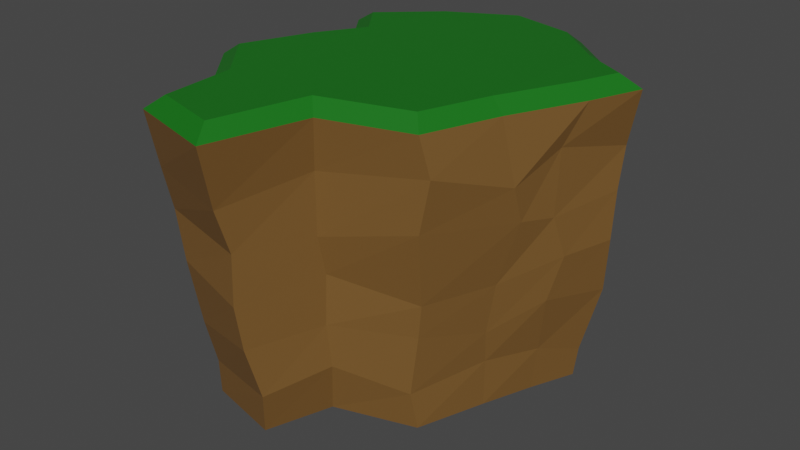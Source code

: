 # Source: cliff.blend  (saved by Blender 2.80.75; exported with 4.5.12 LTS)
import bpy
from mathutils import Matrix  # noqa: F401  (used for matrix-valued properties, if any)

bpy.ops.wm.read_factory_settings(use_empty=True)
scene = bpy.context.scene
scene.name = 'Scene'

# ---- collections
col_collection = bpy.data.collections.new('Collection'); scene.collection.children.link(col_collection)

# ---- materials (node trees are filled in below, after node groups)
mat_grass = bpy.data.materials.new('Grass')
mat_grass.use_transparent_shadow = False
mat_ground = bpy.data.materials.new('Ground')
mat_ground.use_transparent_shadow = False

# ---- material node trees
mat_grass.use_nodes = True; mat_grass.node_tree.nodes.clear()
_N = mat_grass.node_tree.nodes; _L = mat_grass.node_tree.links
n0 = _N.new('ShaderNodeOutputMaterial'); n0.name = 'Material Output'; n0.location = (300, 300)
n1 = _N.new('ShaderNodeBsdfPrincipled'); n1.name = 'Principled BSDF'; n1.location = (10, 300)
n1.distribution = 'GGX'
n1.subsurface_method = 'BURLEY'
n1.inputs[0].default_value = (0.006512, 0.1529, 0.007499, 1.0)
n1.inputs[3].default_value = 1.45
n1.inputs[27].default_value = (0.0, 0.0, 0.0, 1.0)
n1.inputs[28].default_value = 1.0
_L.new(n1.outputs[0], n0.inputs[0])
n0.is_active_output = True
mat_ground.use_nodes = True; mat_ground.node_tree.nodes.clear()
_N = mat_ground.node_tree.nodes; _L = mat_ground.node_tree.links
n0 = _N.new('ShaderNodeOutputMaterial'); n0.name = 'Material Output'; n0.location = (300, 300)
n1 = _N.new('ShaderNodeBsdfPrincipled'); n1.name = 'Principled BSDF'; n1.location = (10, 300)
n1.distribution = 'GGX'
n1.subsurface_method = 'BURLEY'
n1.inputs[0].default_value = (0.1812, 0.09084, 0.02416, 1.0)
n1.inputs[3].default_value = 1.45
n1.inputs[27].default_value = (0.0, 0.0, 0.0, 1.0)
n1.inputs[28].default_value = 1.0
_L.new(n1.outputs[0], n0.inputs[0])
n0.is_active_output = True

# ---- world
world_world = bpy.data.worlds.new('World'); scene.world = world_world
world_world.use_nodes = True; world_world.node_tree.nodes.clear()
_N = world_world.node_tree.nodes; _L = world_world.node_tree.links
n0 = _N.new('ShaderNodeOutputWorld'); n0.name = 'World Output'; n0.location = (300, 300)
n1 = _N.new('ShaderNodeBackground'); n1.name = 'Background'; n1.location = (10, 300)
n1.inputs[0].default_value = (0.05088, 0.05088, 0.05088, 1.0)
_L.new(n1.outputs[0], n0.inputs[0])
n0.is_active_output = True
world_world.color = (0.05088, 0.05088, 0.05088)
world_world.use_sun_shadow = False
world_world.sun_shadow_jitter_overblur = 0.0

# ---- meshes
me_plane = bpy.data.meshes.new('Plane')
me_plane.from_pydata([(-0.07912, 0.791, -0.0103), (-0.2913, 0.6458, -0.008664), (-0.5485, 0.4066, -0.006195), (-0.4904, 0.3215, -0.005405), (-0.5864, 0.1413, -0.00355), (-0.6873, -0.1746, -0.0004185), (-0.5064, -0.398, 0.001579), (-0.4757, -0.6821, 0.00429), (-0.1312, -0.7581, 0.004758), (-0.03109, -0.459, 0.001758), (0.3359, -0.3402, 0.0002928), (0.4437, -0.02894, -0.002621), (0.5302, 0.2037, -0.004926), (0.6163, 0.4116, -0.007229), (0.3711, 0.5513, -0.008366), (0.2319, 0.7304, -0.009979), (-0.06851, 0.8691, 1.395), (-0.3687, 0.7197, 1.392), (-0.6169, 0.4981, 1.391), (-0.4783, 0.3092, 1.394), (-0.6107, 0.09814, 1.393), (-0.7379, -0.216, 1.394), (-0.5177, -0.4702, 1.398), (-0.4848, -0.8177, 1.401), (-0.1703, -0.905, 1.405), (-0.0584, -0.4834, 1.404), (0.349, -0.3731, 1.408), (0.4577, -0.07039, 1.407), (0.6134, 0.2776, 1.404), (0.6843, 0.4505, 1.406), (0.4823, 0.5679, 1.403), (0.2381, 0.7852, 1.399), (-0.6669, -0.1755, 0.1776), (-0.6713, -0.1709, 0.3945), (-0.7259, -0.1886, 0.6378), (-0.7489, -0.2132, 0.889), (-0.7824, -0.2125, 1.095), (-0.6596, 0.1349, 1.09), (-0.6227, 0.1361, 0.8375), (-0.6025, 0.1443, 0.6436), (-0.5661, 0.1435, 0.4646), (-0.5564, 0.1581, 0.2035), (0.6323, 0.4159, 0.1336), (0.6981, 0.4619, 0.4391), (0.7225, 0.44, 0.6927), (0.72, 0.4639, 0.9118), (0.7182, 0.5053, 1.094), (0.6236, 0.1663, 1.169), (0.6185, 0.1534, 0.8725), (0.6431, 0.2134, 0.6824), (0.6005, 0.1686, 0.4791), (0.553, 0.2051, 0.2063), (-0.4821, -0.4191, 0.1864), (-0.5047, -0.3966, 0.4667), (-0.5215, -0.4381, 0.6586), (-0.5699, -0.4475, 0.8826), (-0.5703, -0.4824, 1.095), (0.4335, 0.5271, 0.2243), (0.4226, 0.5694, 0.4131), (0.4727, 0.5383, 0.6129), (0.4942, 0.5591, 0.8418), (0.5085, 0.6334, 1.183), (-0.4582, -0.7027, 0.1796), (-0.4709, -0.7486, 0.3876), (-0.4945, -0.7902, 0.6869), (-0.55, -0.7797, 0.8981), (-0.5454, -0.8281, 1.097), (0.2277, 0.8108, 0.2411), (0.2549, 0.8098, 0.4114), (0.2694, 0.8529, 0.6523), (0.2684, 0.8618, 0.8149), (0.2726, 0.8613, 1.015), (-0.1007, -0.787, 0.2004), (-0.1321, -0.8393, 0.4331), (-0.1438, -0.8638, 0.636), (-0.1439, -0.8548, 0.8633), (-0.1551, -0.9128, 1.062), (-0.3432, 0.7208, 0.253), (-0.3625, 0.714, 0.4329), (-0.3561, 0.753, 0.6361), (-0.341, 0.7522, 0.8577), (-0.3281, 0.8167, 1.149), (-0.07238, 0.9507, 1.092), (-0.05468, 0.9207, 0.8957), (-0.1276, 0.8762, 0.6651), (-0.125, 0.8371, 0.461), (-0.1018, 0.8427, 0.1485), (0.004232, -0.4897, 0.2381), (-0.01471, -0.4975, 0.435), (-0.01414, -0.4883, 0.6671), (-0.02576, -0.5174, 0.8414), (-0.02808, -0.5172, 1.12), (-0.6104, 0.4602, 0.2243), (-0.6177, 0.4716, 0.4145), (-0.6531, 0.4874, 0.6621), (-0.6464, 0.4729, 0.884), (-0.6801, 0.4735, 1.06), (0.3191, -0.3667, 0.1751), (0.3479, -0.3546, 0.451), (0.3627, -0.3555, 0.6016), (0.3912, -0.411, 0.9418), (0.4357, -0.4028, 1.176), (-0.4815, 0.2971, 0.1845), (-0.4704, 0.307, 0.4173), (-0.5152, 0.3269, 0.6656), (-0.5233, 0.3327, 0.8972), (-0.5578, 0.3143, 1.149), (0.4488, -0.03287, 0.2214), (0.4597, -0.05492, 0.3743), (0.4919, -0.04307, 0.607), (0.5653, 0.001669, 0.8939), (0.564, -0.05327, 1.058), (-0.07614, 0.9473, 1.338), (-0.4103, 0.781, 1.336), (-0.7155, 0.5085, 1.334), (-0.567, 0.306, 1.337), (-0.6763, 0.1317, 1.337), (-0.8228, -0.2301, 1.338), (-0.5886, -0.5006, 1.342), (-0.5531, -0.8749, 1.345), (-0.1184, -0.9955, 1.351), (0.001674, -0.5431, 1.349), (0.4051, -0.4339, 1.353), (0.5258, -0.09782, 1.352), (0.6809, 0.2487, 1.349), (0.7764, 0.4818, 1.351), (0.5256, 0.6277, 1.348), (0.274, 0.8515, 1.343)], [], [(5, 4, 3, 2, 1, 0, 15, 14, 13, 12, 11, 10, 9, 8, 7, 6), (21, 22, 23, 24, 25, 26, 27, 28, 29, 30, 31, 16, 17, 18, 19, 20), (37, 36, 117, 116), (47, 46, 125, 124), (36, 56, 118, 117), (46, 61, 126, 125), (56, 66, 119, 118), (61, 71, 127, 126), (66, 76, 120, 119), (82, 81, 113, 112), (71, 82, 112, 127), (76, 91, 121, 120), (81, 96, 114, 113), (91, 101, 122, 121), (96, 106, 115, 114), (101, 111, 123, 122), (106, 37, 116, 115), (111, 47, 124, 123), (11, 12, 51, 107), (107, 51, 50, 108), (108, 50, 49, 109), (109, 49, 48, 110), (110, 48, 47, 111), (3, 4, 41, 102), (102, 41, 40, 103), (103, 40, 39, 104), (104, 39, 38, 105), (105, 38, 37, 106), (10, 11, 107, 97), (97, 107, 108, 98), (98, 108, 109, 99), (99, 109, 110, 100), (100, 110, 111, 101), (2, 3, 102, 92), (92, 102, 103, 93), (93, 103, 104, 94), (94, 104, 105, 95), (95, 105, 106, 96), (9, 10, 97, 87), (87, 97, 98, 88), (88, 98, 99, 89), (89, 99, 100, 90), (90, 100, 101, 91), (1, 2, 92, 77), (77, 92, 93, 78), (78, 93, 94, 79), (79, 94, 95, 80), (80, 95, 96, 81), (8, 9, 87, 72), (72, 87, 88, 73), (73, 88, 89, 74), (74, 89, 90, 75), (75, 90, 91, 76), (15, 0, 86, 67), (67, 86, 85, 68), (68, 85, 84, 69), (69, 84, 83, 70), (70, 83, 82, 71), (0, 1, 77, 86), (86, 77, 78, 85), (85, 78, 79, 84), (84, 79, 80, 83), (83, 80, 81, 82), (7, 8, 72, 62), (62, 72, 73, 63), (63, 73, 74, 64), (64, 74, 75, 65), (65, 75, 76, 66), (14, 15, 67, 57), (57, 67, 68, 58), (58, 68, 69, 59), (59, 69, 70, 60), (60, 70, 71, 61), (6, 7, 62, 52), (52, 62, 63, 53), (53, 63, 64, 54), (54, 64, 65, 55), (55, 65, 66, 56), (13, 14, 57, 42), (42, 57, 58, 43), (43, 58, 59, 44), (44, 59, 60, 45), (45, 60, 61, 46), (5, 6, 52, 32), (32, 52, 53, 33), (33, 53, 54, 34), (34, 54, 55, 35), (35, 55, 56, 36), (12, 13, 42, 51), (51, 42, 43, 50), (50, 43, 44, 49), (49, 44, 45, 48), (48, 45, 46, 47), (4, 5, 32, 41), (41, 32, 33, 40), (40, 33, 34, 39), (39, 34, 35, 38), (38, 35, 36, 37), (17, 16, 112, 113), (18, 17, 113, 114), (19, 18, 114, 115), (20, 19, 115, 116), (21, 20, 116, 117), (22, 21, 117, 118), (23, 22, 118, 119), (24, 23, 119, 120), (25, 24, 120, 121), (26, 25, 121, 122), (27, 26, 122, 123), (28, 27, 123, 124), (29, 28, 124, 125), (30, 29, 125, 126), (31, 30, 126, 127), (16, 31, 127, 112)])
me_plane.polygons.foreach_set('material_index', [1, 0, 1, 1, 1, 1, 1, 1, 1, 1, 1, 1, 1, 1, 1, 1, 0, 1, 1, 1, 1, 1, 1, 1, 1, 1, 1, 1, 1, 1, 1, 1, 1, 1, 1, 1, 1, 1, 1, 1, 1, 1, 1, 1, 1, 1, 1, 1, 1, 1, 1, 1, 1, 1, 1, 1, 1, 1, 1, 1, 1, 1, 1, 1, 1, 1, 1, 1, 1, 1, 1, 1, 1, 1, 1, 1, 1, 1, 1, 1, 1, 1, 1, 1, 1, 1, 1, 1, 1, 1, 1, 1, 1, 1, 1, 1, 1, 1, 0, 0, 0, 0, 0, 0, 0, 0, 0, 0, 0, 0, 0, 0, 0, 0])
_uv = me_plane.uv_layers.new(name='UVMap')
_uv.uv.foreach_set('vector', [0.4852, 0.5106, 0.4852, 0.5106, 0.4852, 0.5106, 0.4852, 0.5106, 0.4852, 0.5106, 0.4852, 0.5106, 0.4852, 0.5106, 0.4852, 0.5106, 0.4852, 0.5106, 0.4852, 0.5106, 0.4852, 0.5106, 0.4852, 0.5106, 0.4852, 0.5106, 0.4852, 0.5106, 0.4852, 0.5106, 0.4852, 0.5106, 0.1472, 0.8453, 0.1472, 0.8453, 0.1472, 0.8453, 0.1472, 0.8453, 0.1472, 0.8453, 0.1472, 0.8453, 0.1472, 0.8453, 0.1472, 0.8453, 0.1472, 0.8453, 0.1472, 0.8453, 0.1472, 0.8453, 0.1472, 0.8453, 0.1472, 0.8453, 0.1472, 0.8453, 0.1472, 0.8453, 0.1472, 0.8453, 0.4852, 0.5106, 0.4852, 0.5106, 0.4852, 0.5106, 0.4852, 0.5106, 0.4852, 0.5106, 0.4852, 0.5106, 0.4852, 0.5106, 0.4852, 0.5106, 0.4852, 0.5106, 0.4852, 0.5106, 0.4852, 0.5106, 0.4852, 0.5106, 0.4852, 0.5106, 0.4852, 0.5106, 0.4852, 0.5106, 0.4852, 0.5106, 0.4852, 0.5106, 0.4852, 0.5106, 0.4852, 0.5106, 0.4852, 0.5106, 0.4852, 0.5106, 0.4852, 0.5106, 0.4852, 0.5106, 0.4852, 0.5106, 0.4852, 0.5106, 0.4852, 0.5106, 0.4852, 0.5106, 0.4852, 0.5106, 0.4852, 0.5106, 0.4852, 0.5106, 0.4852, 0.5106, 0.4852, 0.5106, 0.4852, 0.5106, 0.4852, 0.5106, 0.4852, 0.5106, 0.4852, 0.5106, 0.4852, 0.5106, 0.4852, 0.5106, 0.4852, 0.5106, 0.4852, 0.5106, 0.4852, 0.5106, 0.4852, 0.5106, 0.4852, 0.5106, 0.4852, 0.5106, 0.4852, 0.5106, 0.4852, 0.5106, 0.4852, 0.5106, 0.4852, 0.5106, 0.4852, 0.5106, 0.4852, 0.5106, 0.4852, 0.5106, 0.4852, 0.5106, 0.4852, 0.5106, 0.4852, 0.5106, 0.4852, 0.5106, 0.4852, 0.5106, 0.4852, 0.5106, 0.4852, 0.5106, 0.4852, 0.5106, 0.4852, 0.5106, 0.4852, 0.5106, 0.4852, 0.5106, 0.4852, 0.5106, 0.4852, 0.5106, 0.4852, 0.5106, 0.4852, 0.5106, 0.4852, 0.5106, 0.4852, 0.5106, 0.4852, 0.5106, 0.4852, 0.5106, 0.4852, 0.5106, 0.4852, 0.5106, 0.4852, 0.5106, 0.4852, 0.5106, 0.4852, 0.5106, 0.4852, 0.5106, 0.4852, 0.5106, 0.4852, 0.5106, 0.4852, 0.5106, 0.4852, 0.5106, 0.4852, 0.5106, 0.4852, 0.5106, 0.4852, 0.5106, 0.4852, 0.5106, 0.4852, 0.5106, 0.4852, 0.5106, 0.4852, 0.5106, 0.4852, 0.5106, 0.4852, 0.5106, 0.4852, 0.5106, 0.4852, 0.5106, 0.4852, 0.5106, 0.4852, 0.5106, 0.4852, 0.5106, 0.4852, 0.5106, 0.4852, 0.5106, 0.4852, 0.5106, 0.4852, 0.5106, 0.4852, 0.5106, 0.4852, 0.5106, 0.4852, 0.5106, 0.4852, 0.5106, 0.4852, 0.5106, 0.4852, 0.5106, 0.4852, 0.5106, 0.4852, 0.5106, 0.4852, 0.5106, 0.4852, 0.5106, 0.4852, 0.5106, 0.4852, 0.5106, 0.4852, 0.5106, 0.4852, 0.5106, 0.4852, 0.5106, 0.4852, 0.5106, 0.4852, 0.5106, 0.4852, 0.5106, 0.4852, 0.5106, 0.4852, 0.5106, 0.4852, 0.5106, 0.4852, 0.5106, 0.4852, 0.5106, 0.4852, 0.5106, 0.4852, 0.5106, 0.4852, 0.5106, 0.4852, 0.5106, 0.4852, 0.5106, 0.4852, 0.5106, 0.4852, 0.5106, 0.4852, 0.5106, 0.4852, 0.5106, 0.4852, 0.5106, 0.4852, 0.5106, 0.4852, 0.5106, 0.4852, 0.5106, 0.4852, 0.5106, 0.4852, 0.5106, 0.4852, 0.5106, 0.4852, 0.5106, 0.4852, 0.5106, 0.4852, 0.5106, 0.4852, 0.5106, 0.4852, 0.5106, 0.4852, 0.5106, 0.4852, 0.5106, 0.4852, 0.5106, 0.4852, 0.5106, 0.4852, 0.5106, 0.4852, 0.5106, 0.4852, 0.5106, 0.4852, 0.5106, 0.4852, 0.5106, 0.4852, 0.5106, 0.4852, 0.5106, 0.4852, 0.5106, 0.4852, 0.5106, 0.4852, 0.5106, 0.4852, 0.5106, 0.4852, 0.5106, 0.4852, 0.5106, 0.4852, 0.5106, 0.4852, 0.5106, 0.4852, 0.5106, 0.4852, 0.5106, 0.4852, 0.5106, 0.4852, 0.5106, 0.4852, 0.5106, 0.4852, 0.5106, 0.4852, 0.5106, 0.4852, 0.5106, 0.4852, 0.5106, 0.4852, 0.5106, 0.4852, 0.5106, 0.4852, 0.5106, 0.4852, 0.5106, 0.4852, 0.5106, 0.4852, 0.5106, 0.4852, 0.5106, 0.4852, 0.5106, 0.4852, 0.5106, 0.4852, 0.5106, 0.4852, 0.5106, 0.4852, 0.5106, 0.4852, 0.5106, 0.4852, 0.5106, 0.4852, 0.5106, 0.4852, 0.5106, 0.4852, 0.5106, 0.4852, 0.5106, 0.4852, 0.5106, 0.4852, 0.5106, 0.4852, 0.5106, 0.4852, 0.5106, 0.4852, 0.5106, 0.4852, 0.5106, 0.4852, 0.5106, 0.4852, 0.5106, 0.4852, 0.5106, 0.4852, 0.5106, 0.4852, 0.5106, 0.4852, 0.5106, 0.4852, 0.5106, 0.4852, 0.5106, 0.4852, 0.5106, 0.4852, 0.5106, 0.4852, 0.5106, 0.4852, 0.5106, 0.4852, 0.5106, 0.4852, 0.5106, 0.4852, 0.5106, 0.4852, 0.5106, 0.4852, 0.5106, 0.4852, 0.5106, 0.4852, 0.5106, 0.4852, 0.5106, 0.4852, 0.5106, 0.4852, 0.5106, 0.4852, 0.5106, 0.4852, 0.5106, 0.4852, 0.5106, 0.4852, 0.5106, 0.4852, 0.5106, 0.4852, 0.5106, 0.4852, 0.5106, 0.4852, 0.5106, 0.4852, 0.5106, 0.4852, 0.5106, 0.4852, 0.5106, 0.4852, 0.5106, 0.4852, 0.5106, 0.4852, 0.5106, 0.4852, 0.5106, 0.4852, 0.5106, 0.4852, 0.5106, 0.4852, 0.5106, 0.4852, 0.5106, 0.4852, 0.5106, 0.4852, 0.5106, 0.4852, 0.5106, 0.4852, 0.5106, 0.4852, 0.5106, 0.4852, 0.5106, 0.4852, 0.5106, 0.4852, 0.5106, 0.4852, 0.5106, 0.4852, 0.5106, 0.4852, 0.5106, 0.4852, 0.5106, 0.4852, 0.5106, 0.4852, 0.5106, 0.4852, 0.5106, 0.4852, 0.5106, 0.4852, 0.5106, 0.4852, 0.5106, 0.4852, 0.5106, 0.4852, 0.5106, 0.4852, 0.5106, 0.4852, 0.5106, 0.4852, 0.5106, 0.4852, 0.5106, 0.4852, 0.5106, 0.4852, 0.5106, 0.4852, 0.5106, 0.4852, 0.5106, 0.4852, 0.5106, 0.4852, 0.5106, 0.4852, 0.5106, 0.4852, 0.5106, 0.4852, 0.5106, 0.4852, 0.5106, 0.4852, 0.5106, 0.4852, 0.5106, 0.4852, 0.5106, 0.4852, 0.5106, 0.4852, 0.5106, 0.4852, 0.5106, 0.4852, 0.5106, 0.4852, 0.5106, 0.4852, 0.5106, 0.4852, 0.5106, 0.4852, 0.5106, 0.4852, 0.5106, 0.4852, 0.5106, 0.4852, 0.5106, 0.4852, 0.5106, 0.4852, 0.5106, 0.4852, 0.5106, 0.4852, 0.5106, 0.4852, 0.5106, 0.4852, 0.5106, 0.4852, 0.5106, 0.4852, 0.5106, 0.4852, 0.5106, 0.4852, 0.5106, 0.4852, 0.5106, 0.4852, 0.5106, 0.4852, 0.5106, 0.4852, 0.5106, 0.4852, 0.5106, 0.4852, 0.5106, 0.4852, 0.5106, 0.4852, 0.5106, 0.4852, 0.5106, 0.4852, 0.5106, 0.4852, 0.5106, 0.4852, 0.5106, 0.4852, 0.5106, 0.4852, 0.5106, 0.4852, 0.5106, 0.4852, 0.5106, 0.4852, 0.5106, 0.4852, 0.5106, 0.4852, 0.5106, 0.4852, 0.5106, 0.4852, 0.5106, 0.4852, 0.5106, 0.4852, 0.5106, 0.4852, 0.5106, 0.4852, 0.5106, 0.4852, 0.5106, 0.4852, 0.5106, 0.4852, 0.5106, 0.4852, 0.5106, 0.4852, 0.5106, 0.4852, 0.5106, 0.4852, 0.5106, 0.4852, 0.5106, 0.4852, 0.5106, 0.4852, 0.5106, 0.4852, 0.5106, 0.4852, 0.5106, 0.4852, 0.5106, 0.4852, 0.5106, 0.4852, 0.5106, 0.4852, 0.5106, 0.4852, 0.5106, 0.4852, 0.5106, 0.4852, 0.5106, 0.4852, 0.5106, 0.4852, 0.5106, 0.4852, 0.5106, 0.4852, 0.5106, 0.4852, 0.5106, 0.4852, 0.5106, 0.4852, 0.5106, 0.4852, 0.5106, 0.4852, 0.5106, 0.4852, 0.5106, 0.4852, 0.5106, 0.4852, 0.5106, 0.4852, 0.5106, 0.4852, 0.5106, 0.4852, 0.5106, 0.4852, 0.5106, 0.4852, 0.5106, 0.4852, 0.5106, 0.4852, 0.5106, 0.4852, 0.5106, 0.4852, 0.5106, 0.4852, 0.5106, 0.4852, 0.5106, 0.4852, 0.5106, 0.4852, 0.5106, 0.4852, 0.5106, 0.4852, 0.5106, 0.4852, 0.5106, 0.4852, 0.5106, 0.4852, 0.5106, 0.4852, 0.5106, 0.4852, 0.5106, 0.4852, 0.5106, 0.4852, 0.5106, 0.4852, 0.5106, 0.4852, 0.5106, 0.4852, 0.5106, 0.4852, 0.5106, 0.4852, 0.5106, 0.4852, 0.5106, 0.4852, 0.5106, 0.4852, 0.5106, 0.4852, 0.5106, 0.4852, 0.5106, 0.4852, 0.5106, 0.4852, 0.5106, 0.4852, 0.5106, 0.1472, 0.8453, 0.1472, 0.8453, 0.1472, 0.8453, 0.1472, 0.8453, 0.1472, 0.8453, 0.1472, 0.8453, 0.1472, 0.8453, 0.1472, 0.8453, 0.1472, 0.8453, 0.1472, 0.8453, 0.1472, 0.8453, 0.1472, 0.8453, 0.1472, 0.8453, 0.1472, 0.8453, 0.1472, 0.8453, 0.1472, 0.8453, 0.1472, 0.8453, 0.1472, 0.8453, 0.1472, 0.8453, 0.1472, 0.8453, 0.1472, 0.8453, 0.1472, 0.8453, 0.1472, 0.8453, 0.1472, 0.8453, 0.1472, 0.8453, 0.1472, 0.8453, 0.1472, 0.8453, 0.1472, 0.8453, 0.1472, 0.8453, 0.1472, 0.8453, 0.1472, 0.8453, 0.1472, 0.8453, 0.1472, 0.8453, 0.1472, 0.8453, 0.1472, 0.8453, 0.1472, 0.8453, 0.1472, 0.8453, 0.1472, 0.8453, 0.1472, 0.8453, 0.1472, 0.8453, 0.1472, 0.8453, 0.1472, 0.8453, 0.1472, 0.8453, 0.1472, 0.8453, 0.1472, 0.8453, 0.1472, 0.8453, 0.1472, 0.8453, 0.1472, 0.8453, 0.1472, 0.8453, 0.1472, 0.8453, 0.1472, 0.8453, 0.1472, 0.8453, 0.1472, 0.8453, 0.1472, 0.8453, 0.1472, 0.8453, 0.1472, 0.8453, 0.1472, 0.8453, 0.1472, 0.8453, 0.1472, 0.8453, 0.1472, 0.8453, 0.1472, 0.8453, 0.1472, 0.8453, 0.1472, 0.8453, 0.1472, 0.8453])
me_plane.materials.append(mat_grass)
me_plane.materials.append(mat_ground)
me_plane.use_remesh_preserve_volume = False
me_plane.use_remesh_preserve_attributes = False
me_plane.use_mirror_vertex_groups = False
me_plane.update()

# ---- objects
ob_plane = bpy.data.objects.new('Plane', me_plane)

# ---- transforms, parenting, visibility, modifiers, constraints
ob_plane.location = (0.0, 0.0, 0.0)
ob_plane.scale = (3.856, 3.856, 3.856)
ob_plane.lineart.crease_threshold = 0.0

# ---- collection membership
col_collection.objects.link(ob_plane)

# ---- scene / render settings (as saved in the file)
scene.frame_start = 1; scene.frame_end = 250; scene.frame_set(1)
scene.render.engine = 'BLENDER_EEVEE_NEXT'
scene.cycles.use_denoising = False
scene.cycles.samples = 128
scene.cycles.sampling_pattern = 'TABULATED_SOBOL'
scene.cycles.use_adaptive_sampling = False
scene.cycles.use_light_tree = False
scene.view_settings.view_transform = 'Filmic'
bpy.context.view_layer.update()

# ---- added for rendering (the .blend has no active camera and no usable light): camera, sun
cam_auto = bpy.data.cameras.new('AutoCamera')
cam_auto.lens = 50.0
cam_auto.sensor_width = 36.0
cam_auto.clip_end = 1000.0
ob_auto_camera = bpy.data.objects.new('AutoCamera', cam_auto)
scene.collection.objects.link(ob_auto_camera)
ob_auto_camera.location = (10.2243, -12.4628, 10.9454)
ob_auto_camera.rotation_euler = (1.09748, -7.21219e-08, 0.694738)
scene.camera = ob_auto_camera
light_auto_sun = bpy.data.lights.new('AutoSun', 'SUN')
light_auto_sun.energy = 3.0
light_auto_sun.angle = 0.0523599
ob_auto_sun = bpy.data.objects.new('AutoSun', light_auto_sun)
scene.collection.objects.link(ob_auto_sun)
ob_auto_sun.rotation_euler = (0.872665, 0.174533, 0.523599)
bpy.context.view_layer.update()
